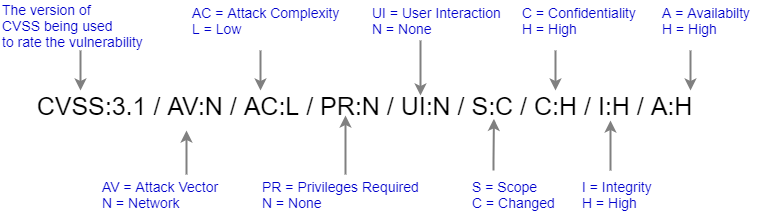

The diagram above was exported from draw.io. Its source (the exported page's mxGraphModel, read from the mxfile embedded in the PNG):
<mxGraphModel dx="905" dy="805" grid="1" gridSize="10" guides="1" tooltips="1" connect="1" arrows="1" fold="1" page="1" pageScale="1" pageWidth="1169" pageHeight="827" math="0" shadow="0">
  <root>
    <mxCell id="0" />
    <mxCell id="1" parent="0" />
    <mxCell id="aVGmdzfYA04Hd7ItzSWV-2" value="&lt;font style=&quot;font-size: 25px&quot;&gt;CVSS:3.1 / AV:N / AC:L / PR:N / UI:N / S:C / C:H / I:H / A:H&lt;/font&gt;" style="text;html=1;resizable=0;autosize=1;align=center;verticalAlign=middle;points=[];fillColor=none;strokeColor=none;rounded=0;" vertex="1" parent="1">
      <mxGeometry x="249" y="335" width="670" height="20" as="geometry" />
    </mxCell>
    <mxCell id="aVGmdzfYA04Hd7ItzSWV-32" style="edgeStyle=orthogonalEdgeStyle;rounded=0;orthogonalLoop=1;jettySize=auto;html=1;strokeWidth=2;strokeColor=#808080;" edge="1" parent="1" source="aVGmdzfYA04Hd7ItzSWV-4">
      <mxGeometry relative="1" as="geometry">
        <mxPoint x="300" y="330" as="targetPoint" />
      </mxGeometry>
    </mxCell>
    <mxCell id="aVGmdzfYA04Hd7ItzSWV-4" value="&lt;font color=&quot;#0000cc&quot; style=&quot;font-size: 14px&quot;&gt;The version of &lt;br&gt;CVSS being used &lt;br&gt;to rate the vulnerability&lt;/font&gt;" style="text;html=1;resizable=0;autosize=1;align=left;verticalAlign=middle;points=[];fillColor=none;strokeColor=none;rounded=0;" vertex="1" parent="1">
      <mxGeometry x="220" y="240" width="160" height="50" as="geometry" />
    </mxCell>
    <mxCell id="aVGmdzfYA04Hd7ItzSWV-7" style="edgeStyle=orthogonalEdgeStyle;rounded=0;orthogonalLoop=1;jettySize=auto;html=1;strokeWidth=2;strokeColor=#808080;" edge="1" parent="1">
      <mxGeometry relative="1" as="geometry">
        <mxPoint x="406" y="370" as="targetPoint" />
        <mxPoint x="406" y="414" as="sourcePoint" />
      </mxGeometry>
    </mxCell>
    <mxCell id="aVGmdzfYA04Hd7ItzSWV-6" value="&lt;font color=&quot;#0000cc&quot;&gt;&lt;span style=&quot;font-size: 14px&quot;&gt;AV = Attack Vector&lt;br&gt;N = Network&lt;br&gt;&lt;/span&gt;&lt;/font&gt;" style="text;html=1;resizable=0;autosize=1;align=left;verticalAlign=middle;points=[];fillColor=none;strokeColor=none;rounded=0;" vertex="1" parent="1">
      <mxGeometry x="320" y="414" width="130" height="40" as="geometry" />
    </mxCell>
    <mxCell id="aVGmdzfYA04Hd7ItzSWV-9" style="edgeStyle=orthogonalEdgeStyle;rounded=0;orthogonalLoop=1;jettySize=auto;html=1;strokeWidth=2;strokeColor=#808080;" edge="1" parent="1">
      <mxGeometry relative="1" as="geometry">
        <mxPoint x="480" y="330" as="targetPoint" />
        <mxPoint x="480" y="290" as="sourcePoint" />
      </mxGeometry>
    </mxCell>
    <mxCell id="aVGmdzfYA04Hd7ItzSWV-8" value="&lt;font color=&quot;#0000cc&quot;&gt;&lt;span style=&quot;font-size: 14px&quot;&gt;AC = Attack Complexity&lt;br&gt;L = Low&lt;br&gt;&lt;/span&gt;&lt;/font&gt;" style="text;html=1;resizable=0;autosize=1;align=left;verticalAlign=middle;points=[];fillColor=none;strokeColor=none;rounded=0;" vertex="1" parent="1">
      <mxGeometry x="410" y="240" width="160" height="40" as="geometry" />
    </mxCell>
    <mxCell id="aVGmdzfYA04Hd7ItzSWV-12" value="" style="edgeStyle=orthogonalEdgeStyle;rounded=0;orthogonalLoop=1;jettySize=auto;html=1;strokeWidth=2;strokeColor=#808080;" edge="1" parent="1" source="aVGmdzfYA04Hd7ItzSWV-10" target="aVGmdzfYA04Hd7ItzSWV-2">
      <mxGeometry relative="1" as="geometry">
        <Array as="points">
          <mxPoint x="565" y="385" />
          <mxPoint x="565" y="385" />
        </Array>
      </mxGeometry>
    </mxCell>
    <mxCell id="aVGmdzfYA04Hd7ItzSWV-10" value="&lt;font color=&quot;#0000cc&quot;&gt;&lt;span style=&quot;font-size: 14px&quot;&gt;PR = Privileges Required&lt;br&gt;N = None&lt;br&gt;&lt;/span&gt;&lt;/font&gt;" style="text;html=1;resizable=0;autosize=1;align=left;verticalAlign=middle;points=[];fillColor=none;strokeColor=none;rounded=0;" vertex="1" parent="1">
      <mxGeometry x="480" y="414" width="170" height="40" as="geometry" />
    </mxCell>
    <mxCell id="aVGmdzfYA04Hd7ItzSWV-16" value="" style="edgeStyle=orthogonalEdgeStyle;rounded=0;orthogonalLoop=1;jettySize=auto;html=1;strokeWidth=2;strokeColor=#808080;" edge="1" parent="1">
      <mxGeometry relative="1" as="geometry">
        <mxPoint x="640" y="280" as="sourcePoint" />
        <mxPoint x="640" y="335" as="targetPoint" />
        <Array as="points">
          <mxPoint x="640" y="320" />
          <mxPoint x="640" y="320" />
        </Array>
      </mxGeometry>
    </mxCell>
    <mxCell id="aVGmdzfYA04Hd7ItzSWV-13" value="&lt;font color=&quot;#0000cc&quot;&gt;&lt;span style=&quot;font-size: 14px&quot;&gt;UI = User Interaction&lt;br&gt;N = None&lt;br&gt;&lt;/span&gt;&lt;/font&gt;" style="text;html=1;resizable=0;autosize=1;align=left;verticalAlign=middle;points=[];fillColor=none;strokeColor=none;rounded=0;" vertex="1" parent="1">
      <mxGeometry x="590" y="240" width="140" height="40" as="geometry" />
    </mxCell>
    <mxCell id="aVGmdzfYA04Hd7ItzSWV-29" style="edgeStyle=orthogonalEdgeStyle;rounded=0;orthogonalLoop=1;jettySize=auto;html=1;strokeWidth=2;strokeColor=#808080;" edge="1" parent="1">
      <mxGeometry relative="1" as="geometry">
        <mxPoint x="830" y="360" as="targetPoint" />
        <mxPoint x="830" y="410" as="sourcePoint" />
        <Array as="points">
          <mxPoint x="830" y="400" />
          <mxPoint x="830" y="400" />
        </Array>
      </mxGeometry>
    </mxCell>
    <mxCell id="aVGmdzfYA04Hd7ItzSWV-17" value="&lt;font color=&quot;#0000cc&quot;&gt;&lt;span style=&quot;font-size: 14px&quot;&gt;I = Integrity&lt;br&gt;H = High&lt;br&gt;&lt;/span&gt;&lt;/font&gt;" style="text;html=1;resizable=0;autosize=1;align=left;verticalAlign=middle;points=[];fillColor=none;strokeColor=none;rounded=0;" vertex="1" parent="1">
      <mxGeometry x="800" y="413.99999999999994" width="90" height="40" as="geometry" />
    </mxCell>
    <mxCell id="aVGmdzfYA04Hd7ItzSWV-30" style="edgeStyle=orthogonalEdgeStyle;rounded=0;orthogonalLoop=1;jettySize=auto;html=1;strokeWidth=2;strokeColor=#808080;" edge="1" parent="1">
      <mxGeometry relative="1" as="geometry">
        <mxPoint x="910" y="330" as="targetPoint" />
        <mxPoint x="910" y="290" as="sourcePoint" />
      </mxGeometry>
    </mxCell>
    <mxCell id="aVGmdzfYA04Hd7ItzSWV-19" value="&lt;font color=&quot;#0000cc&quot;&gt;&lt;span style=&quot;font-size: 14px&quot;&gt;A = Availabilty&lt;br&gt;H = High&lt;br&gt;&lt;/span&gt;&lt;/font&gt;" style="text;html=1;resizable=0;autosize=1;align=left;verticalAlign=middle;points=[];fillColor=none;strokeColor=none;rounded=0;" vertex="1" parent="1">
      <mxGeometry x="880" y="240" width="100" height="40" as="geometry" />
    </mxCell>
    <mxCell id="aVGmdzfYA04Hd7ItzSWV-26" style="edgeStyle=orthogonalEdgeStyle;rounded=0;orthogonalLoop=1;jettySize=auto;html=1;strokeWidth=2;strokeColor=#808080;" edge="1" parent="1">
      <mxGeometry relative="1" as="geometry">
        <mxPoint x="775" y="330" as="targetPoint" />
        <mxPoint x="775" y="290" as="sourcePoint" />
      </mxGeometry>
    </mxCell>
    <mxCell id="aVGmdzfYA04Hd7ItzSWV-21" value="&lt;font color=&quot;#0000cc&quot;&gt;&lt;span style=&quot;font-size: 14px&quot;&gt;C = Confidentiality&lt;br&gt;H = High&lt;br&gt;&lt;/span&gt;&lt;/font&gt;" style="text;html=1;resizable=0;autosize=1;align=left;verticalAlign=middle;points=[];fillColor=none;strokeColor=none;rounded=0;" vertex="1" parent="1">
      <mxGeometry x="740" y="240" width="130" height="40" as="geometry" />
    </mxCell>
    <mxCell id="aVGmdzfYA04Hd7ItzSWV-23" style="edgeStyle=orthogonalEdgeStyle;rounded=0;orthogonalLoop=1;jettySize=auto;html=1;entryX=0.723;entryY=1.167;entryDx=0;entryDy=0;entryPerimeter=0;strokeWidth=2;strokeColor=#808080;" edge="1" parent="1">
      <mxGeometry relative="1" as="geometry">
        <mxPoint x="713" y="410" as="sourcePoint" />
        <mxPoint x="713.4100000000001" y="358.34000000000015" as="targetPoint" />
        <Array as="points">
          <mxPoint x="713" y="400" />
          <mxPoint x="713" y="400" />
        </Array>
      </mxGeometry>
    </mxCell>
    <mxCell id="aVGmdzfYA04Hd7ItzSWV-22" value="&lt;font color=&quot;#0000cc&quot;&gt;&lt;span style=&quot;font-size: 14px&quot;&gt;S = Scope&lt;br&gt;C = Changed&lt;br&gt;&lt;/span&gt;&lt;/font&gt;" style="text;html=1;resizable=0;autosize=1;align=left;verticalAlign=middle;points=[];fillColor=none;strokeColor=none;rounded=0;" vertex="1" parent="1">
      <mxGeometry x="690" y="413.99999999999994" width="100" height="40" as="geometry" />
    </mxCell>
  </root>
</mxGraphModel>